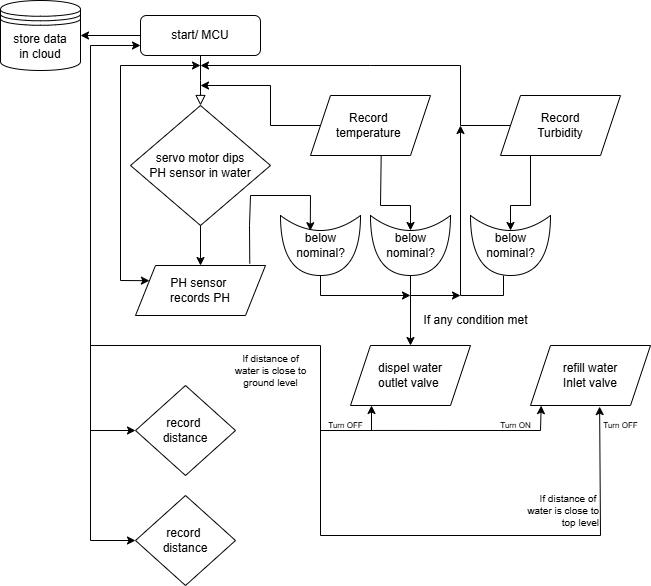

The diagram above was exported from draw.io. Its source (the exported page's mxGraphModel, read from the mxfile embedded in the PNG):
<mxGraphModel dx="925" dy="540" grid="1" gridSize="10" guides="1" tooltips="1" connect="1" arrows="1" fold="1" page="1" pageScale="1" pageWidth="827" pageHeight="1169" math="0" shadow="0">
  <root>
    <mxCell id="WIyWlLk6GJQsqaUBKTNV-0" />
    <mxCell id="WIyWlLk6GJQsqaUBKTNV-1" parent="WIyWlLk6GJQsqaUBKTNV-0" />
    <mxCell id="WIyWlLk6GJQsqaUBKTNV-2" value="" style="rounded=0;html=1;jettySize=auto;orthogonalLoop=1;fontSize=11;endArrow=block;endFill=0;endSize=8;strokeWidth=1;shadow=0;labelBackgroundColor=none;edgeStyle=orthogonalEdgeStyle;" parent="WIyWlLk6GJQsqaUBKTNV-1" source="WIyWlLk6GJQsqaUBKTNV-3" edge="1">
      <mxGeometry relative="1" as="geometry">
        <mxPoint x="271" y="170" as="targetPoint" />
      </mxGeometry>
    </mxCell>
    <mxCell id="WIyWlLk6GJQsqaUBKTNV-3" value="start/ MCU" style="rounded=1;whiteSpace=wrap;html=1;fontSize=12;glass=0;strokeWidth=1;shadow=0;" parent="WIyWlLk6GJQsqaUBKTNV-1" vertex="1">
      <mxGeometry x="211" y="80" width="120" height="40" as="geometry" />
    </mxCell>
    <mxCell id="ykzO_nzQIiysgWLmtle9-1" value="servo motor dips&lt;div&gt;PH sensor in water&lt;/div&gt;" style="rhombus;whiteSpace=wrap;html=1;" vertex="1" parent="WIyWlLk6GJQsqaUBKTNV-1">
      <mxGeometry x="201" y="170" width="140" height="120" as="geometry" />
    </mxCell>
    <mxCell id="ykzO_nzQIiysgWLmtle9-2" value="PH sensor&amp;nbsp;&lt;div&gt;records PH&lt;/div&gt;" style="shape=parallelogram;perimeter=parallelogramPerimeter;whiteSpace=wrap;html=1;fixedSize=1;" vertex="1" parent="WIyWlLk6GJQsqaUBKTNV-1">
      <mxGeometry x="206" y="330" width="130" height="50" as="geometry" />
    </mxCell>
    <mxCell id="ykzO_nzQIiysgWLmtle9-4" value="" style="endArrow=classic;html=1;rounded=0;entryX=0.5;entryY=0;entryDx=0;entryDy=0;" edge="1" parent="WIyWlLk6GJQsqaUBKTNV-1" target="ykzO_nzQIiysgWLmtle9-2">
      <mxGeometry width="50" height="50" relative="1" as="geometry">
        <mxPoint x="271" y="320" as="sourcePoint" />
        <mxPoint x="481" y="180" as="targetPoint" />
        <Array as="points">
          <mxPoint x="271" y="290" />
        </Array>
      </mxGeometry>
    </mxCell>
    <mxCell id="ykzO_nzQIiysgWLmtle9-6" value="store data&lt;div&gt;in cloud&lt;/div&gt;" style="shape=datastore;whiteSpace=wrap;html=1;" vertex="1" parent="WIyWlLk6GJQsqaUBKTNV-1">
      <mxGeometry x="71" y="65" width="80" height="70" as="geometry" />
    </mxCell>
    <mxCell id="ykzO_nzQIiysgWLmtle9-10" value="Record&amp;nbsp;&lt;div&gt;temperature&amp;nbsp;&lt;/div&gt;" style="shape=parallelogram;perimeter=parallelogramPerimeter;whiteSpace=wrap;html=1;fixedSize=1;" vertex="1" parent="WIyWlLk6GJQsqaUBKTNV-1">
      <mxGeometry x="381" y="160" width="120" height="60" as="geometry" />
    </mxCell>
    <mxCell id="ykzO_nzQIiysgWLmtle9-11" value="Record&lt;div&gt;Turbidity&lt;/div&gt;" style="shape=parallelogram;perimeter=parallelogramPerimeter;whiteSpace=wrap;html=1;fixedSize=1;" vertex="1" parent="WIyWlLk6GJQsqaUBKTNV-1">
      <mxGeometry x="571" y="160" width="120" height="60" as="geometry" />
    </mxCell>
    <mxCell id="ykzO_nzQIiysgWLmtle9-17" value="" style="endArrow=classic;startArrow=classic;html=1;rounded=0;entryX=0;entryY=0.25;entryDx=0;entryDy=0;" edge="1" parent="WIyWlLk6GJQsqaUBKTNV-1" target="ykzO_nzQIiysgWLmtle9-2">
      <mxGeometry width="50" height="50" relative="1" as="geometry">
        <mxPoint x="271" y="130" as="sourcePoint" />
        <mxPoint x="191" y="350" as="targetPoint" />
        <Array as="points">
          <mxPoint x="191" y="130" />
          <mxPoint x="191" y="345" />
        </Array>
      </mxGeometry>
    </mxCell>
    <mxCell id="ykzO_nzQIiysgWLmtle9-20" value="" style="endArrow=classic;html=1;rounded=0;" edge="1" parent="WIyWlLk6GJQsqaUBKTNV-1" source="ykzO_nzQIiysgWLmtle9-10">
      <mxGeometry width="50" height="50" relative="1" as="geometry">
        <mxPoint x="281" y="200" as="sourcePoint" />
        <mxPoint x="271" y="150" as="targetPoint" />
        <Array as="points">
          <mxPoint x="341" y="190" />
          <mxPoint x="341" y="150" />
        </Array>
      </mxGeometry>
    </mxCell>
    <mxCell id="ykzO_nzQIiysgWLmtle9-21" value="" style="endArrow=classic;html=1;rounded=0;" edge="1" parent="WIyWlLk6GJQsqaUBKTNV-1" source="ykzO_nzQIiysgWLmtle9-11">
      <mxGeometry width="50" height="50" relative="1" as="geometry">
        <mxPoint x="531" y="200" as="sourcePoint" />
        <mxPoint x="271" y="130" as="targetPoint" />
        <Array as="points">
          <mxPoint x="531" y="190" />
          <mxPoint x="531" y="130" />
          <mxPoint x="441" y="130" />
        </Array>
      </mxGeometry>
    </mxCell>
    <mxCell id="ykzO_nzQIiysgWLmtle9-22" value="" style="endArrow=classic;html=1;rounded=0;exitX=0;exitY=0.5;exitDx=0;exitDy=0;entryX=1;entryY=0.5;entryDx=0;entryDy=0;" edge="1" parent="WIyWlLk6GJQsqaUBKTNV-1" source="WIyWlLk6GJQsqaUBKTNV-3" target="ykzO_nzQIiysgWLmtle9-6">
      <mxGeometry width="50" height="50" relative="1" as="geometry">
        <mxPoint x="351" y="290" as="sourcePoint" />
        <mxPoint x="401" y="240" as="targetPoint" />
      </mxGeometry>
    </mxCell>
    <mxCell id="ykzO_nzQIiysgWLmtle9-23" value="" style="shape=xor;whiteSpace=wrap;html=1;rotation=90;" vertex="1" parent="WIyWlLk6GJQsqaUBKTNV-1">
      <mxGeometry x="551" y="270" width="60" height="80" as="geometry" />
    </mxCell>
    <mxCell id="ykzO_nzQIiysgWLmtle9-24" value="" style="shape=xor;whiteSpace=wrap;html=1;rotation=90;" vertex="1" parent="WIyWlLk6GJQsqaUBKTNV-1">
      <mxGeometry x="451" y="270" width="60" height="80" as="geometry" />
    </mxCell>
    <mxCell id="ykzO_nzQIiysgWLmtle9-25" value="" style="shape=xor;whiteSpace=wrap;html=1;rotation=90;" vertex="1" parent="WIyWlLk6GJQsqaUBKTNV-1">
      <mxGeometry x="361" y="270" width="60" height="80" as="geometry" />
    </mxCell>
    <mxCell id="ykzO_nzQIiysgWLmtle9-26" value="" style="endArrow=classic;html=1;rounded=0;entryX=0.25;entryY=0.5;entryDx=0;entryDy=0;entryPerimeter=0;exitX=0.25;exitY=1;exitDx=0;exitDy=0;" edge="1" parent="WIyWlLk6GJQsqaUBKTNV-1" source="ykzO_nzQIiysgWLmtle9-11" target="ykzO_nzQIiysgWLmtle9-23">
      <mxGeometry width="50" height="50" relative="1" as="geometry">
        <mxPoint x="631" y="270" as="sourcePoint" />
        <mxPoint x="401" y="240" as="targetPoint" />
        <Array as="points">
          <mxPoint x="601" y="270" />
          <mxPoint x="581" y="270" />
        </Array>
      </mxGeometry>
    </mxCell>
    <mxCell id="ykzO_nzQIiysgWLmtle9-27" value="" style="endArrow=classic;html=1;rounded=0;entryX=0.25;entryY=0.5;entryDx=0;entryDy=0;entryPerimeter=0;exitX=0.589;exitY=1.011;exitDx=0;exitDy=0;exitPerimeter=0;" edge="1" parent="WIyWlLk6GJQsqaUBKTNV-1" source="ykzO_nzQIiysgWLmtle9-10" target="ykzO_nzQIiysgWLmtle9-24">
      <mxGeometry width="50" height="50" relative="1" as="geometry">
        <mxPoint x="451" y="270" as="sourcePoint" />
        <mxPoint x="401" y="240" as="targetPoint" />
        <Array as="points">
          <mxPoint x="451" y="270" />
          <mxPoint x="481" y="270" />
        </Array>
      </mxGeometry>
    </mxCell>
    <mxCell id="ykzO_nzQIiysgWLmtle9-31" value="below&lt;div&gt;nominal?&lt;/div&gt;" style="text;html=1;align=center;verticalAlign=middle;resizable=0;points=[];autosize=1;strokeColor=none;fillColor=none;" vertex="1" parent="WIyWlLk6GJQsqaUBKTNV-1">
      <mxGeometry x="546" y="290" width="70" height="40" as="geometry" />
    </mxCell>
    <mxCell id="ykzO_nzQIiysgWLmtle9-32" value="below&lt;div&gt;nominal?&lt;/div&gt;" style="text;html=1;align=center;verticalAlign=middle;resizable=0;points=[];autosize=1;strokeColor=none;fillColor=none;" vertex="1" parent="WIyWlLk6GJQsqaUBKTNV-1">
      <mxGeometry x="446" y="290" width="70" height="40" as="geometry" />
    </mxCell>
    <mxCell id="ykzO_nzQIiysgWLmtle9-33" value="below&lt;div&gt;nominal&lt;span style=&quot;background-color: initial;&quot;&gt;?&lt;/span&gt;&lt;/div&gt;" style="text;html=1;align=center;verticalAlign=middle;resizable=0;points=[];autosize=1;strokeColor=none;fillColor=none;" vertex="1" parent="WIyWlLk6GJQsqaUBKTNV-1">
      <mxGeometry x="356" y="290" width="70" height="40" as="geometry" />
    </mxCell>
    <mxCell id="ykzO_nzQIiysgWLmtle9-34" value="" style="endArrow=classic;html=1;rounded=0;exitX=0.879;exitY=-0.04;exitDx=0;exitDy=0;exitPerimeter=0;entryX=0.254;entryY=0.628;entryDx=0;entryDy=0;entryPerimeter=0;" edge="1" parent="WIyWlLk6GJQsqaUBKTNV-1" source="ykzO_nzQIiysgWLmtle9-2" target="ykzO_nzQIiysgWLmtle9-25">
      <mxGeometry width="50" height="50" relative="1" as="geometry">
        <mxPoint x="351" y="290" as="sourcePoint" />
        <mxPoint x="381" y="290" as="targetPoint" />
        <Array as="points">
          <mxPoint x="320" y="290" />
          <mxPoint x="321" y="260" />
          <mxPoint x="381" y="260" />
        </Array>
      </mxGeometry>
    </mxCell>
    <mxCell id="ykzO_nzQIiysgWLmtle9-36" value="" style="endArrow=classic;html=1;rounded=0;" edge="1" parent="WIyWlLk6GJQsqaUBKTNV-1">
      <mxGeometry width="50" height="50" relative="1" as="geometry">
        <mxPoint x="574" y="340" as="sourcePoint" />
        <mxPoint x="531" y="190" as="targetPoint" />
        <Array as="points">
          <mxPoint x="574" y="360" />
          <mxPoint x="531" y="360" />
        </Array>
      </mxGeometry>
    </mxCell>
    <mxCell id="ykzO_nzQIiysgWLmtle9-37" value="" style="endArrow=classic;html=1;rounded=0;exitX=1;exitY=0.5;exitDx=0;exitDy=0;exitPerimeter=0;" edge="1" parent="WIyWlLk6GJQsqaUBKTNV-1" source="ykzO_nzQIiysgWLmtle9-24">
      <mxGeometry width="50" height="50" relative="1" as="geometry">
        <mxPoint x="361" y="310" as="sourcePoint" />
        <mxPoint x="531" y="360" as="targetPoint" />
        <Array as="points">
          <mxPoint x="481" y="360" />
        </Array>
      </mxGeometry>
    </mxCell>
    <mxCell id="ykzO_nzQIiysgWLmtle9-38" value="" style="endArrow=classic;html=1;rounded=0;exitX=1;exitY=0.5;exitDx=0;exitDy=0;exitPerimeter=0;" edge="1" parent="WIyWlLk6GJQsqaUBKTNV-1" source="ykzO_nzQIiysgWLmtle9-25">
      <mxGeometry width="50" height="50" relative="1" as="geometry">
        <mxPoint x="361" y="310" as="sourcePoint" />
        <mxPoint x="481" y="360" as="targetPoint" />
        <Array as="points">
          <mxPoint x="391" y="360" />
        </Array>
      </mxGeometry>
    </mxCell>
    <mxCell id="ykzO_nzQIiysgWLmtle9-39" value="" style="endArrow=classic;html=1;rounded=0;" edge="1" parent="WIyWlLk6GJQsqaUBKTNV-1">
      <mxGeometry width="50" height="50" relative="1" as="geometry">
        <mxPoint x="481" y="360" as="sourcePoint" />
        <mxPoint x="481" y="410" as="targetPoint" />
      </mxGeometry>
    </mxCell>
    <mxCell id="ykzO_nzQIiysgWLmtle9-40" value="If any condition met" style="text;html=1;align=center;verticalAlign=middle;resizable=0;points=[];autosize=1;strokeColor=none;fillColor=none;" vertex="1" parent="WIyWlLk6GJQsqaUBKTNV-1">
      <mxGeometry x="481" y="370" width="130" height="30" as="geometry" />
    </mxCell>
    <mxCell id="ykzO_nzQIiysgWLmtle9-41" value="dispel water&lt;div&gt;outlet valve&amp;nbsp;&lt;/div&gt;" style="shape=parallelogram;perimeter=parallelogramPerimeter;whiteSpace=wrap;html=1;fixedSize=1;" vertex="1" parent="WIyWlLk6GJQsqaUBKTNV-1">
      <mxGeometry x="421" y="410" width="120" height="60" as="geometry" />
    </mxCell>
    <mxCell id="ykzO_nzQIiysgWLmtle9-42" value="record&amp;nbsp;&lt;div&gt;distance&lt;/div&gt;" style="rhombus;whiteSpace=wrap;html=1;" vertex="1" parent="WIyWlLk6GJQsqaUBKTNV-1">
      <mxGeometry x="206" y="450" width="100" height="90" as="geometry" />
    </mxCell>
    <mxCell id="ykzO_nzQIiysgWLmtle9-45" value="" style="endArrow=classic;startArrow=classic;html=1;rounded=0;entryX=0;entryY=0.75;entryDx=0;entryDy=0;exitX=0;exitY=0.5;exitDx=0;exitDy=0;" edge="1" parent="WIyWlLk6GJQsqaUBKTNV-1" source="ykzO_nzQIiysgWLmtle9-42" target="WIyWlLk6GJQsqaUBKTNV-3">
      <mxGeometry width="50" height="50" relative="1" as="geometry">
        <mxPoint x="161" y="480" as="sourcePoint" />
        <mxPoint x="341" y="290" as="targetPoint" />
        <Array as="points">
          <mxPoint x="161" y="495" />
          <mxPoint x="161" y="110" />
        </Array>
      </mxGeometry>
    </mxCell>
    <mxCell id="ykzO_nzQIiysgWLmtle9-46" value="If distance of&lt;div&gt;water&amp;nbsp;&lt;span style=&quot;background-color: initial;&quot;&gt;is close to&lt;/span&gt;&lt;div style=&quot;font-size: 10px;&quot;&gt;ground level&lt;/div&gt;&lt;/div&gt;" style="text;html=1;align=center;verticalAlign=middle;resizable=0;points=[];autosize=1;strokeColor=none;fillColor=none;fontSize=10;" vertex="1" parent="WIyWlLk6GJQsqaUBKTNV-1">
      <mxGeometry x="291" y="410" width="100" height="50" as="geometry" />
    </mxCell>
    <mxCell id="ykzO_nzQIiysgWLmtle9-47" value="" style="endArrow=classic;html=1;rounded=0;" edge="1" parent="WIyWlLk6GJQsqaUBKTNV-1">
      <mxGeometry width="50" height="50" relative="1" as="geometry">
        <mxPoint x="161" y="410" as="sourcePoint" />
        <mxPoint x="442" y="470" as="targetPoint" />
        <Array as="points">
          <mxPoint x="391" y="410" />
          <mxPoint x="391" y="495" />
          <mxPoint x="442" y="495" />
        </Array>
      </mxGeometry>
    </mxCell>
    <mxCell id="ykzO_nzQIiysgWLmtle9-48" value="Turn OFF" style="text;html=1;align=center;verticalAlign=middle;resizable=0;points=[];autosize=1;strokeColor=none;fillColor=none;fontSize=8;" vertex="1" parent="WIyWlLk6GJQsqaUBKTNV-1">
      <mxGeometry x="386" y="480" width="60" height="20" as="geometry" />
    </mxCell>
    <mxCell id="ykzO_nzQIiysgWLmtle9-49" value="refill water&lt;div&gt;Inlet valve&lt;/div&gt;" style="shape=parallelogram;perimeter=parallelogramPerimeter;whiteSpace=wrap;html=1;fixedSize=1;" vertex="1" parent="WIyWlLk6GJQsqaUBKTNV-1">
      <mxGeometry x="601" y="410" width="120" height="60" as="geometry" />
    </mxCell>
    <mxCell id="ykzO_nzQIiysgWLmtle9-50" value="" style="endArrow=classic;html=1;rounded=0;entryX=0.089;entryY=1.002;entryDx=0;entryDy=0;entryPerimeter=0;" edge="1" parent="WIyWlLk6GJQsqaUBKTNV-1" target="ykzO_nzQIiysgWLmtle9-49">
      <mxGeometry width="50" height="50" relative="1" as="geometry">
        <mxPoint x="441" y="494.95" as="sourcePoint" />
        <mxPoint x="651" y="494.95" as="targetPoint" />
        <Array as="points">
          <mxPoint x="611" y="495" />
        </Array>
      </mxGeometry>
    </mxCell>
    <mxCell id="ykzO_nzQIiysgWLmtle9-54" value="Turn ON" style="text;html=1;align=center;verticalAlign=middle;resizable=0;points=[];autosize=1;strokeColor=none;fillColor=none;fontSize=8;" vertex="1" parent="WIyWlLk6GJQsqaUBKTNV-1">
      <mxGeometry x="561" y="480" width="50" height="20" as="geometry" />
    </mxCell>
    <mxCell id="ykzO_nzQIiysgWLmtle9-55" value="record&amp;nbsp;&lt;div&gt;distance&lt;/div&gt;" style="rhombus;whiteSpace=wrap;html=1;" vertex="1" parent="WIyWlLk6GJQsqaUBKTNV-1">
      <mxGeometry x="206" y="560" width="100" height="90" as="geometry" />
    </mxCell>
    <mxCell id="ykzO_nzQIiysgWLmtle9-56" value="" style="endArrow=classic;html=1;rounded=0;entryX=0;entryY=0.5;entryDx=0;entryDy=0;" edge="1" parent="WIyWlLk6GJQsqaUBKTNV-1" target="ykzO_nzQIiysgWLmtle9-55">
      <mxGeometry width="50" height="50" relative="1" as="geometry">
        <mxPoint x="161" y="470" as="sourcePoint" />
        <mxPoint x="161" y="620" as="targetPoint" />
        <Array as="points">
          <mxPoint x="161" y="605" />
        </Array>
      </mxGeometry>
    </mxCell>
    <mxCell id="ykzO_nzQIiysgWLmtle9-57" value="If distance of&amp;nbsp;&lt;div&gt;water&amp;nbsp;&lt;span style=&quot;background-color: initial;&quot;&gt;is close to&lt;/span&gt;&lt;div style=&quot;font-size: 10px;&quot;&gt;top level&lt;/div&gt;&lt;/div&gt;" style="text;html=1;align=right;verticalAlign=middle;resizable=0;points=[];autosize=1;strokeColor=none;fillColor=none;fontSize=10;" vertex="1" parent="WIyWlLk6GJQsqaUBKTNV-1">
      <mxGeometry x="571" y="550" width="100" height="50" as="geometry" />
    </mxCell>
    <mxCell id="ykzO_nzQIiysgWLmtle9-58" value="" style="endArrow=classic;html=1;rounded=0;entryX=0.576;entryY=1.018;entryDx=0;entryDy=0;entryPerimeter=0;" edge="1" parent="WIyWlLk6GJQsqaUBKTNV-1" target="ykzO_nzQIiysgWLmtle9-49">
      <mxGeometry width="50" height="50" relative="1" as="geometry">
        <mxPoint x="391" y="450" as="sourcePoint" />
        <mxPoint x="701" y="600" as="targetPoint" />
        <Array as="points">
          <mxPoint x="391" y="600" />
          <mxPoint x="671" y="600" />
        </Array>
      </mxGeometry>
    </mxCell>
    <mxCell id="ykzO_nzQIiysgWLmtle9-59" value="Turn OFF" style="text;html=1;align=center;verticalAlign=middle;resizable=0;points=[];autosize=1;strokeColor=none;fillColor=none;fontSize=8;" vertex="1" parent="WIyWlLk6GJQsqaUBKTNV-1">
      <mxGeometry x="661" y="480" width="60" height="20" as="geometry" />
    </mxCell>
  </root>
</mxGraphModel>